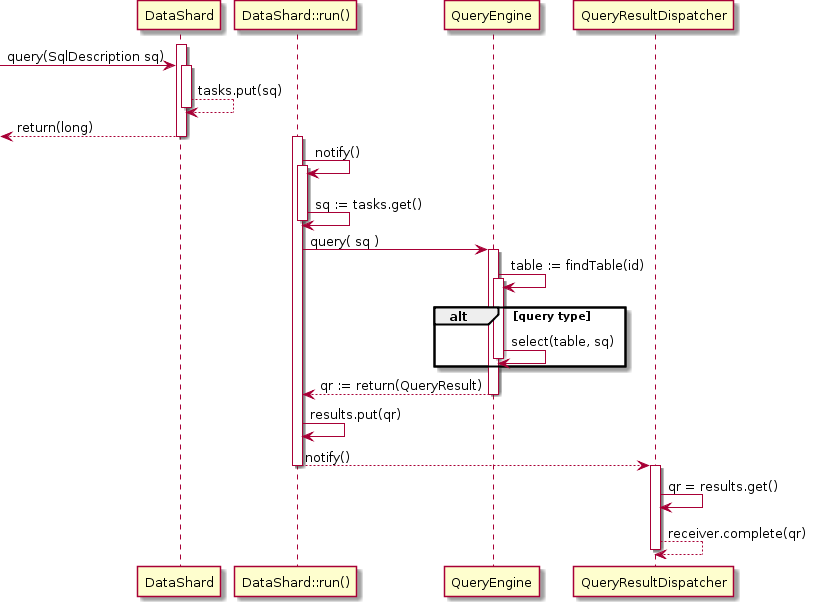

The diagram above was rendered by PlantUML. Its source (embedded in the PNG):
@startuml
activate DataShard
[-> DataShard : query(SqlDescription sq)

activate DataShard
DataShard --> DataShard : tasks.put(sq)
deactivate DataShard

[<-- DataShard : return(long)
deactivate DataShard

activate "DataShard::run()"
"DataShard::run()" -> "DataShard::run()" : notify()
activate "DataShard::run()"
"DataShard::run()" -> "DataShard::run()" : sq := tasks.get()
deactivate "DataShard::run()"

"DataShard::run()" -> QueryEngine : query( sq )

activate QueryEngine
QueryEngine -> QueryEngine : table := findTable(id)

alt query type
    activate QueryEngine
        QueryEngine -> QueryEngine : select(table, sq)
    deactivate QueryEngine
end
QueryEngine --> "DataShard::run()" : qr := return(QueryResult)
deactivate QueryEngine

"DataShard::run()" -> "DataShard::run()": results.put(qr)
"DataShard::run()" --> QueryResultDispatcher: notify()
deactivate "DataShard::run()"

activate QueryResultDispatcher
QueryResultDispatcher -> QueryResultDispatcher : qr = results.get()
QueryResultDispatcher --> QueryResultDispatcher : receiver.complete(qr)
deactivate QueryResultDispatcher
@enduml